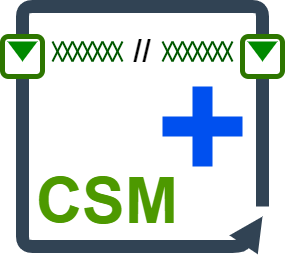

The diagram above was exported from draw.io. Its source (the exported page's mxGraphModel, read from the mxfile embedded in the PNG):
<mxGraphModel dx="1562" dy="1188" grid="1" gridSize="10" guides="1" tooltips="1" connect="1" arrows="1" fold="1" page="1" pageScale="1" pageWidth="827" pageHeight="1169" math="0" shadow="0">
  <root>
    <mxCell id="0" />
    <mxCell id="1" parent="0" />
    <mxCell id="Qem-tpaPa2Rmr71kVahj-4" value="" style="endArrow=block;html=1;rounded=1;strokeWidth=13;fillColor=#647687;strokeColor=#314354;curved=0;exitX=0.5;exitY=1;exitDx=0;exitDy=0;targetPerimeterSpacing=0;jumpSize=6;jumpStyle=none;shadow=0;endFill=1;startSize=0;endSize=0;" parent="1" source="Qem-tpaPa2Rmr71kVahj-10" edge="1">
      <mxGeometry width="50" height="50" relative="1" as="geometry">
        <mxPoint x="160" y="600" as="sourcePoint" />
        <mxPoint x="400" y="610" as="targetPoint" />
        <Array as="points">
          <mxPoint x="160" y="640" />
          <mxPoint x="380" y="640" />
        </Array>
      </mxGeometry>
    </mxCell>
    <mxCell id="Qem-tpaPa2Rmr71kVahj-5" value="" style="endArrow=none;html=1;rounded=1;strokeWidth=13;fillColor=#647687;strokeColor=#314354;curved=0;" parent="1" source="Qem-tpaPa2Rmr71kVahj-14" edge="1">
      <mxGeometry width="50" height="50" relative="1" as="geometry">
        <mxPoint x="400" y="400" as="sourcePoint" />
        <mxPoint x="400" y="600" as="targetPoint" />
      </mxGeometry>
    </mxCell>
    <mxCell id="Qem-tpaPa2Rmr71kVahj-13" value="" style="endArrow=none;html=1;rounded=1;strokeWidth=13;fillColor=#647687;strokeColor=#314354;curved=0;exitX=0.5;exitY=0;exitDx=0;exitDy=0;" parent="1" source="Qem-tpaPa2Rmr71kVahj-14" target="Qem-tpaPa2Rmr71kVahj-10" edge="1">
      <mxGeometry width="50" height="50" relative="1" as="geometry">
        <mxPoint x="400" y="400" as="sourcePoint" />
        <mxPoint x="160" y="640" as="targetPoint" />
        <Array as="points">
          <mxPoint x="400" y="400" />
          <mxPoint x="160" y="400" />
        </Array>
      </mxGeometry>
    </mxCell>
    <mxCell id="Qem-tpaPa2Rmr71kVahj-10" value="" style="rounded=1;whiteSpace=wrap;html=1;fillColor=none;fontColor=#ffffff;strokeColor=#2D7600;strokeWidth=5;" parent="1" vertex="1">
      <mxGeometry x="140" y="430" width="40" height="40" as="geometry" />
    </mxCell>
    <mxCell id="Qem-tpaPa2Rmr71kVahj-14" value="" style="rounded=1;whiteSpace=wrap;html=1;fillColor=none;fontColor=#ffffff;strokeColor=#2D7600;strokeWidth=5;" parent="1" vertex="1">
      <mxGeometry x="380" y="430" width="40" height="40" as="geometry" />
    </mxCell>
    <mxCell id="Qem-tpaPa2Rmr71kVahj-16" value="" style="triangle;whiteSpace=wrap;html=1;rotation=90;strokeWidth=5;strokeColor=none;fillColor=#008a00;fontColor=#ffffff;" parent="1" vertex="1">
      <mxGeometry x="150" y="430" width="20" height="30" as="geometry" />
    </mxCell>
    <mxCell id="Qem-tpaPa2Rmr71kVahj-17" value="" style="triangle;whiteSpace=wrap;html=1;rotation=90;strokeWidth=5;strokeColor=none;fillColor=#008a00;fontColor=#ffffff;" parent="1" vertex="1">
      <mxGeometry x="390" y="430" width="20" height="30" as="geometry" />
    </mxCell>
    <mxCell id="Qem-tpaPa2Rmr71kVahj-18" value="" style="endArrow=none;html=1;rounded=1;startSize=6;arcSize=20;jumpSize=6;curved=0;fillColor=#008a00;strokeColor=#005700;strokeWidth=2;" parent="1" edge="1">
      <mxGeometry width="50" height="50" relative="1" as="geometry">
        <mxPoint x="190" y="455" as="sourcePoint" />
        <mxPoint x="200" y="435" as="targetPoint" />
      </mxGeometry>
    </mxCell>
    <mxCell id="Qem-tpaPa2Rmr71kVahj-19" value="" style="endArrow=none;html=1;rounded=1;startSize=6;arcSize=20;jumpSize=6;curved=0;fillColor=#008a00;strokeColor=#005700;strokeWidth=2;" parent="1" edge="1">
      <mxGeometry width="50" height="50" relative="1" as="geometry">
        <mxPoint x="200" y="455" as="sourcePoint" />
        <mxPoint x="190" y="435" as="targetPoint" />
      </mxGeometry>
    </mxCell>
    <mxCell id="Qem-tpaPa2Rmr71kVahj-42" value="&lt;font style=&quot;font-size: 32px;&quot;&gt;&lt;b&gt;//&lt;/b&gt;&lt;/font&gt;" style="text;html=1;align=center;verticalAlign=middle;whiteSpace=wrap;rounded=0;" parent="1" vertex="1">
      <mxGeometry x="250" y="430" width="60" height="30" as="geometry" />
    </mxCell>
    <mxCell id="Qem-tpaPa2Rmr71kVahj-43" value="" style="endArrow=none;html=1;rounded=1;startSize=6;arcSize=20;jumpSize=6;curved=0;fillColor=#008a00;strokeColor=#005700;strokeWidth=2;" parent="1" edge="1">
      <mxGeometry width="50" height="50" relative="1" as="geometry">
        <mxPoint x="200" y="455" as="sourcePoint" />
        <mxPoint x="210" y="435" as="targetPoint" />
      </mxGeometry>
    </mxCell>
    <mxCell id="Qem-tpaPa2Rmr71kVahj-44" value="" style="endArrow=none;html=1;rounded=1;startSize=6;arcSize=20;jumpSize=6;curved=0;fillColor=#008a00;strokeColor=#005700;strokeWidth=2;" parent="1" edge="1">
      <mxGeometry width="50" height="50" relative="1" as="geometry">
        <mxPoint x="210" y="455" as="sourcePoint" />
        <mxPoint x="200" y="435" as="targetPoint" />
      </mxGeometry>
    </mxCell>
    <mxCell id="Qem-tpaPa2Rmr71kVahj-45" value="" style="endArrow=none;html=1;rounded=1;startSize=6;arcSize=20;jumpSize=6;curved=0;fillColor=#008a00;strokeColor=#005700;strokeWidth=2;" parent="1" edge="1">
      <mxGeometry width="50" height="50" relative="1" as="geometry">
        <mxPoint x="210" y="455" as="sourcePoint" />
        <mxPoint x="220" y="435" as="targetPoint" />
      </mxGeometry>
    </mxCell>
    <mxCell id="Qem-tpaPa2Rmr71kVahj-46" value="" style="endArrow=none;html=1;rounded=1;startSize=6;arcSize=20;jumpSize=6;curved=0;fillColor=#008a00;strokeColor=#005700;strokeWidth=2;" parent="1" edge="1">
      <mxGeometry width="50" height="50" relative="1" as="geometry">
        <mxPoint x="220" y="455" as="sourcePoint" />
        <mxPoint x="210" y="435" as="targetPoint" />
      </mxGeometry>
    </mxCell>
    <mxCell id="Qem-tpaPa2Rmr71kVahj-47" value="" style="endArrow=none;html=1;rounded=1;startSize=6;arcSize=20;jumpSize=6;curved=0;fillColor=#008a00;strokeColor=#005700;strokeWidth=2;" parent="1" edge="1">
      <mxGeometry width="50" height="50" relative="1" as="geometry">
        <mxPoint x="220" y="455" as="sourcePoint" />
        <mxPoint x="230" y="435" as="targetPoint" />
      </mxGeometry>
    </mxCell>
    <mxCell id="Qem-tpaPa2Rmr71kVahj-48" value="" style="endArrow=none;html=1;rounded=1;startSize=6;arcSize=20;jumpSize=6;curved=0;fillColor=#008a00;strokeColor=#005700;strokeWidth=2;" parent="1" edge="1">
      <mxGeometry width="50" height="50" relative="1" as="geometry">
        <mxPoint x="230" y="455" as="sourcePoint" />
        <mxPoint x="220" y="435" as="targetPoint" />
      </mxGeometry>
    </mxCell>
    <mxCell id="Qem-tpaPa2Rmr71kVahj-49" value="" style="endArrow=none;html=1;rounded=1;startSize=6;arcSize=20;jumpSize=6;curved=0;fillColor=#008a00;strokeColor=#005700;strokeWidth=2;" parent="1" edge="1">
      <mxGeometry width="50" height="50" relative="1" as="geometry">
        <mxPoint x="230" y="455" as="sourcePoint" />
        <mxPoint x="240" y="435" as="targetPoint" />
      </mxGeometry>
    </mxCell>
    <mxCell id="Qem-tpaPa2Rmr71kVahj-50" value="" style="endArrow=none;html=1;rounded=1;startSize=6;arcSize=20;jumpSize=6;curved=0;fillColor=#008a00;strokeColor=#005700;strokeWidth=2;" parent="1" edge="1">
      <mxGeometry width="50" height="50" relative="1" as="geometry">
        <mxPoint x="240" y="455" as="sourcePoint" />
        <mxPoint x="230" y="435" as="targetPoint" />
      </mxGeometry>
    </mxCell>
    <mxCell id="Qem-tpaPa2Rmr71kVahj-51" value="" style="endArrow=none;html=1;rounded=1;startSize=6;arcSize=20;jumpSize=6;curved=0;fillColor=#008a00;strokeColor=#005700;strokeWidth=2;" parent="1" edge="1">
      <mxGeometry width="50" height="50" relative="1" as="geometry">
        <mxPoint x="240" y="455" as="sourcePoint" />
        <mxPoint x="250" y="435" as="targetPoint" />
      </mxGeometry>
    </mxCell>
    <mxCell id="Qem-tpaPa2Rmr71kVahj-52" value="" style="endArrow=none;html=1;rounded=1;startSize=6;arcSize=20;jumpSize=6;curved=0;fillColor=#008a00;strokeColor=#005700;strokeWidth=2;" parent="1" edge="1">
      <mxGeometry width="50" height="50" relative="1" as="geometry">
        <mxPoint x="250" y="455" as="sourcePoint" />
        <mxPoint x="240" y="435" as="targetPoint" />
      </mxGeometry>
    </mxCell>
    <mxCell id="Qem-tpaPa2Rmr71kVahj-53" value="" style="endArrow=none;html=1;rounded=1;startSize=6;arcSize=20;jumpSize=6;curved=0;fillColor=#008a00;strokeColor=#005700;strokeWidth=2;" parent="1" edge="1">
      <mxGeometry width="50" height="50" relative="1" as="geometry">
        <mxPoint x="250" y="455" as="sourcePoint" />
        <mxPoint x="260" y="435" as="targetPoint" />
      </mxGeometry>
    </mxCell>
    <mxCell id="Qem-tpaPa2Rmr71kVahj-54" value="" style="endArrow=none;html=1;rounded=1;startSize=6;arcSize=20;jumpSize=6;curved=0;fillColor=#008a00;strokeColor=#005700;strokeWidth=2;" parent="1" edge="1">
      <mxGeometry width="50" height="50" relative="1" as="geometry">
        <mxPoint x="260" y="455" as="sourcePoint" />
        <mxPoint x="250" y="435" as="targetPoint" />
      </mxGeometry>
    </mxCell>
    <mxCell id="Qem-tpaPa2Rmr71kVahj-55" value="" style="endArrow=none;html=1;rounded=1;startSize=6;arcSize=20;jumpSize=6;curved=0;fillColor=#008a00;strokeColor=#005700;strokeWidth=2;" parent="1" edge="1">
      <mxGeometry width="50" height="50" relative="1" as="geometry">
        <mxPoint x="300" y="455" as="sourcePoint" />
        <mxPoint x="310" y="435" as="targetPoint" />
      </mxGeometry>
    </mxCell>
    <mxCell id="Qem-tpaPa2Rmr71kVahj-56" value="" style="endArrow=none;html=1;rounded=1;startSize=6;arcSize=20;jumpSize=6;curved=0;fillColor=#008a00;strokeColor=#005700;strokeWidth=2;" parent="1" edge="1">
      <mxGeometry width="50" height="50" relative="1" as="geometry">
        <mxPoint x="310" y="455" as="sourcePoint" />
        <mxPoint x="300" y="435" as="targetPoint" />
      </mxGeometry>
    </mxCell>
    <mxCell id="Qem-tpaPa2Rmr71kVahj-57" value="" style="endArrow=none;html=1;rounded=1;startSize=6;arcSize=20;jumpSize=6;curved=0;fillColor=#008a00;strokeColor=#005700;strokeWidth=2;" parent="1" edge="1">
      <mxGeometry width="50" height="50" relative="1" as="geometry">
        <mxPoint x="310" y="455" as="sourcePoint" />
        <mxPoint x="320" y="435" as="targetPoint" />
      </mxGeometry>
    </mxCell>
    <mxCell id="Qem-tpaPa2Rmr71kVahj-58" value="" style="endArrow=none;html=1;rounded=1;startSize=6;arcSize=20;jumpSize=6;curved=0;fillColor=#008a00;strokeColor=#005700;strokeWidth=2;" parent="1" edge="1">
      <mxGeometry width="50" height="50" relative="1" as="geometry">
        <mxPoint x="320" y="455" as="sourcePoint" />
        <mxPoint x="310" y="435" as="targetPoint" />
      </mxGeometry>
    </mxCell>
    <mxCell id="Qem-tpaPa2Rmr71kVahj-59" value="" style="endArrow=none;html=1;rounded=1;startSize=6;arcSize=20;jumpSize=6;curved=0;fillColor=#008a00;strokeColor=#005700;strokeWidth=2;" parent="1" edge="1">
      <mxGeometry width="50" height="50" relative="1" as="geometry">
        <mxPoint x="320" y="455" as="sourcePoint" />
        <mxPoint x="330" y="435" as="targetPoint" />
      </mxGeometry>
    </mxCell>
    <mxCell id="Qem-tpaPa2Rmr71kVahj-60" value="" style="endArrow=none;html=1;rounded=1;startSize=6;arcSize=20;jumpSize=6;curved=0;fillColor=#008a00;strokeColor=#005700;strokeWidth=2;" parent="1" edge="1">
      <mxGeometry width="50" height="50" relative="1" as="geometry">
        <mxPoint x="330" y="455" as="sourcePoint" />
        <mxPoint x="320" y="435" as="targetPoint" />
      </mxGeometry>
    </mxCell>
    <mxCell id="Qem-tpaPa2Rmr71kVahj-61" value="" style="endArrow=none;html=1;rounded=1;startSize=6;arcSize=20;jumpSize=6;curved=0;fillColor=#008a00;strokeColor=#005700;strokeWidth=2;" parent="1" edge="1">
      <mxGeometry width="50" height="50" relative="1" as="geometry">
        <mxPoint x="330" y="455" as="sourcePoint" />
        <mxPoint x="340" y="435" as="targetPoint" />
      </mxGeometry>
    </mxCell>
    <mxCell id="Qem-tpaPa2Rmr71kVahj-62" value="" style="endArrow=none;html=1;rounded=1;startSize=6;arcSize=20;jumpSize=6;curved=0;fillColor=#008a00;strokeColor=#005700;strokeWidth=2;" parent="1" edge="1">
      <mxGeometry width="50" height="50" relative="1" as="geometry">
        <mxPoint x="340" y="455" as="sourcePoint" />
        <mxPoint x="330" y="435" as="targetPoint" />
      </mxGeometry>
    </mxCell>
    <mxCell id="Qem-tpaPa2Rmr71kVahj-63" value="" style="endArrow=none;html=1;rounded=1;startSize=6;arcSize=20;jumpSize=6;curved=0;fillColor=#008a00;strokeColor=#005700;strokeWidth=2;" parent="1" edge="1">
      <mxGeometry width="50" height="50" relative="1" as="geometry">
        <mxPoint x="340" y="455" as="sourcePoint" />
        <mxPoint x="350" y="435" as="targetPoint" />
      </mxGeometry>
    </mxCell>
    <mxCell id="Qem-tpaPa2Rmr71kVahj-64" value="" style="endArrow=none;html=1;rounded=1;startSize=6;arcSize=20;jumpSize=6;curved=0;fillColor=#008a00;strokeColor=#005700;strokeWidth=2;" parent="1" edge="1">
      <mxGeometry width="50" height="50" relative="1" as="geometry">
        <mxPoint x="350" y="455" as="sourcePoint" />
        <mxPoint x="340" y="435" as="targetPoint" />
      </mxGeometry>
    </mxCell>
    <mxCell id="Qem-tpaPa2Rmr71kVahj-65" value="" style="endArrow=none;html=1;rounded=1;startSize=6;arcSize=20;jumpSize=6;curved=0;fillColor=#008a00;strokeColor=#005700;strokeWidth=2;" parent="1" edge="1">
      <mxGeometry width="50" height="50" relative="1" as="geometry">
        <mxPoint x="350" y="455" as="sourcePoint" />
        <mxPoint x="360" y="435" as="targetPoint" />
      </mxGeometry>
    </mxCell>
    <mxCell id="Qem-tpaPa2Rmr71kVahj-66" value="" style="endArrow=none;html=1;rounded=1;startSize=6;arcSize=20;jumpSize=6;curved=0;fillColor=#008a00;strokeColor=#005700;strokeWidth=2;" parent="1" edge="1">
      <mxGeometry width="50" height="50" relative="1" as="geometry">
        <mxPoint x="360" y="455" as="sourcePoint" />
        <mxPoint x="350" y="435" as="targetPoint" />
      </mxGeometry>
    </mxCell>
    <mxCell id="Qem-tpaPa2Rmr71kVahj-67" value="" style="endArrow=none;html=1;rounded=1;startSize=6;arcSize=20;jumpSize=6;curved=0;fillColor=#008a00;strokeColor=#005700;strokeWidth=2;" parent="1" edge="1">
      <mxGeometry width="50" height="50" relative="1" as="geometry">
        <mxPoint x="360" y="455" as="sourcePoint" />
        <mxPoint x="370" y="435" as="targetPoint" />
      </mxGeometry>
    </mxCell>
    <mxCell id="Qem-tpaPa2Rmr71kVahj-68" value="" style="endArrow=none;html=1;rounded=1;startSize=6;arcSize=20;jumpSize=6;curved=0;fillColor=#008a00;strokeColor=#005700;strokeWidth=2;" parent="1" edge="1">
      <mxGeometry width="50" height="50" relative="1" as="geometry">
        <mxPoint x="370" y="455" as="sourcePoint" />
        <mxPoint x="360" y="435" as="targetPoint" />
      </mxGeometry>
    </mxCell>
    <mxCell id="Qem-tpaPa2Rmr71kVahj-69" value="" style="rounded=0;whiteSpace=wrap;html=1;strokeColor=none;fillColor=#0050ef;fontColor=#ffffff;" parent="1" vertex="1">
      <mxGeometry x="300" y="510" width="80" height="20" as="geometry" />
    </mxCell>
    <mxCell id="Qem-tpaPa2Rmr71kVahj-70" value="" style="rounded=0;whiteSpace=wrap;html=1;rotation=-90;strokeColor=none;fillColor=#0050ef;fontColor=#ffffff;" parent="1" vertex="1">
      <mxGeometry x="300" y="510" width="80" height="20" as="geometry" />
    </mxCell>
    <mxCell id="Qem-tpaPa2Rmr71kVahj-71" value="&lt;font style=&quot;font-size: 64px;&quot;&gt;CSM&lt;/font&gt;" style="text;html=1;align=center;verticalAlign=middle;whiteSpace=wrap;rounded=0;fontColor=#4D9900;fontStyle=1" parent="1" vertex="1">
      <mxGeometry x="180" y="570" width="130" height="50" as="geometry" />
    </mxCell>
  </root>
</mxGraphModel>